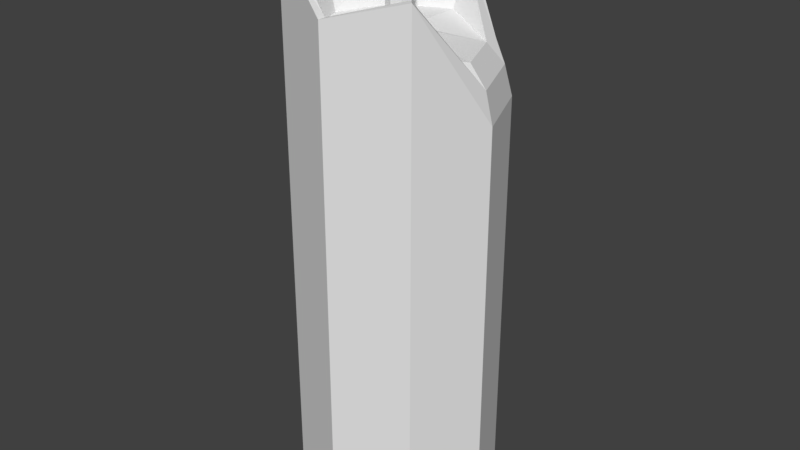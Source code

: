 # Source: vela.blend  (saved by Blender 2.79.0; exported with 4.5.12 LTS)
import bpy
from mathutils import Matrix  # noqa: F401  (used for matrix-valued properties, if any)

bpy.ops.wm.read_factory_settings(use_empty=True)
scene = bpy.context.scene
scene.name = 'Scene'

# ---- collections
col_collection_1 = bpy.data.collections.new('Collection 1'); scene.collection.children.link(col_collection_1)

# ---- materials (node trees are filled in below, after node groups)
mat_vela = bpy.data.materials.new('vela')
mat_vela.alpha_threshold = 0.0
mat_vela.use_transparent_shadow = False
mat_vela.roughness = 0.5

# ---- material node trees

# ---- world
world_world = bpy.data.worlds.new('World'); scene.world = world_world
world_world.color = (0.05088, 0.05088, 0.05088)
world_world.use_sun_shadow = False
world_world.sun_shadow_jitter_overblur = 0.0
world_world.cycles.sampling_method = 'MANUAL'

# ---- meshes
me_cylinder_002 = bpy.data.meshes.new('Cylinder.002')
me_cylinder_002.from_pydata([(-5.537e-09, 0.04353, -0.002122), (-5.537e-09, 0.04353, 0.2265), (0.03078, 0.03078, -0.002122), (0.03078, 0.03078, 0.1765), (0.04353, -6.638e-10, -0.002122), (0.04353, -6.638e-10, 0.1765), (0.03078, -0.03078, -0.002122), (0.03078, -0.03078, 0.2265), (-9.342e-09, -0.04353, -0.002122), (-9.342e-09, -0.04353, 0.218), (-0.03078, -0.03078, -0.002122), (-0.03078, -0.03078, 0.2389), (-0.04353, 1.758e-09, -0.002122), (-0.04353, 1.758e-09, 0.2389), (-0.03078, 0.03078, -0.002122), (-0.03078, 0.03078, 0.2265), (-5.562e-09, 0.04017, 0.2265), (0.0284, 0.0284, 0.1896), (0.04017, -4.92e-10, 0.1896), (0.0284, -0.0284, 0.2265), (-9.074e-09, -0.04017, 0.218), (-0.0284, -0.0284, 0.2382), (-0.04017, 1.743e-09, 0.2382), (-0.0284, 0.0284, 0.2265), (-5.617e-09, 0.03281, 0.2048), (0.0232, 0.0232, 0.1985), (0.03281, -5.597e-11, 0.1985), (0.0232, -0.0232, 0.2048), (-8.485e-09, -0.03281, 0.2048), (-0.0232, -0.0232, 0.2048), (-0.03281, 1.769e-09, 0.2048), (-0.0232, 0.0232, 0.2048), (-6.629e-09, 0.005519, 0.2048), (0.003903, 0.003903, 0.2048), (0.005519, 1.021e-09, 0.2048), (0.003903, -0.003903, 0.2048), (-7.112e-09, -0.005519, 0.2048), (-0.003903, -0.003903, 0.2048), (-0.005519, 1.328e-09, 0.2048), (-0.003903, 0.003903, 0.2048), (1.154e-09, 0.005519, 0.2469), (0.003903, 0.003903, 0.2469), (0.005519, 1.021e-09, 0.2469), (0.003903, -0.003903, 0.2469), (6.711e-10, -0.005519, 0.2469), (-0.003903, -0.003903, 0.2469), (-0.005519, 1.328e-09, 0.2469), (-0.003903, 0.003903, 0.2469), (9.488e-10, 1.239e-09, 0.2469), (-5.861e-09, 1.239e-09, -0.002122)], [], [(0, 1, 3, 2), (2, 3, 5, 4), (4, 5, 7, 6), (6, 7, 9, 8), (8, 9, 11, 10), (10, 11, 13, 12), (7, 5, 18, 19), (12, 13, 15, 14), (14, 15, 1, 0), (6, 8, 49), (23, 22, 30, 31), (13, 11, 21, 22), (9, 7, 19, 20), (15, 13, 22, 23), (5, 3, 17, 18), (11, 9, 20, 21), (1, 15, 23, 16), (3, 1, 16, 17), (28, 27, 35, 36), (21, 20, 28, 29), (19, 18, 26, 27), (17, 16, 24, 25), (16, 23, 31, 24), (22, 21, 29, 30), (20, 19, 27, 28), (18, 17, 25, 26), (32, 39, 47, 40), (26, 25, 33, 34), (31, 30, 38, 39), (29, 28, 36, 37), (27, 26, 34, 35), (25, 24, 32, 33), (24, 31, 39, 32), (30, 29, 37, 38), (47, 46, 48), (38, 37, 45, 46), (36, 35, 43, 44), (34, 33, 41, 42), (39, 38, 46, 47), (37, 36, 44, 45), (35, 34, 42, 43), (33, 32, 40, 41), (45, 44, 48), (43, 42, 48), (41, 40, 48), (40, 47, 48), (46, 45, 48), (44, 43, 48), (42, 41, 48), (12, 14, 49), (2, 4, 49), (8, 10, 49), (14, 0, 49), (0, 2, 49), (4, 6, 49), (10, 12, 49)])
_uv = me_cylinder_002.uv_layers.new(name='UVMap')
_uv.uv.foreach_set('vector', [0.2445, 0.0002009, 0.2445, 0.457, 0.1223, 0.3571, 0.1223, 0.0002012, 0.1223, 0.0002012, 0.1223, 0.3571, 0.0001999, 0.3571, 0.0001992, 0.0002014, 0.9773, 0.0001992, 0.9773, 0.3571, 0.8551, 0.457, 0.8551, 0.0001995, 0.8551, 0.0001995, 0.8551, 0.457, 0.733, 0.44, 0.733, 0.0001997, 0.733, 0.0001997, 0.733, 0.44, 0.6109, 0.4818, 0.6109, 0.0002, 0.6109, 0.0002, 0.6109, 0.4818, 0.4887, 0.4818, 0.4887, 0.0002003, 0.5412, 0.4822, 0.6705, 0.5724, 0.6421, 0.5775, 0.5367, 0.4937, 0.4887, 0.0002003, 0.4887, 0.4818, 0.3666, 0.457, 0.3666, 0.0002006, 0.3666, 0.0002006, 0.3666, 0.457, 0.2445, 0.457, 0.2445, 0.0002009, 0.8794, 0.777, 0.7573, 0.777, 0.8184, 0.6296, 0.09796, 0.7917, 0.0001992, 0.7063, 0.06805, 0.6824, 0.1257, 0.7428, 0.324, 0.6918, 0.3227, 0.5699, 0.3342, 0.5746, 0.3355, 0.6869, 0.4172, 0.4822, 0.5412, 0.4822, 0.5367, 0.4937, 0.4219, 0.4936, 0.4138, 0.7783, 0.324, 0.6918, 0.3355, 0.6869, 0.4186, 0.7671, 0.6705, 0.5724, 0.6677, 0.6941, 0.6393, 0.6882, 0.6421, 0.5775, 0.3227, 0.5699, 0.4172, 0.4822, 0.4219, 0.4936, 0.3342, 0.5746, 0.5363, 0.7809, 0.4138, 0.7783, 0.4186, 0.7671, 0.5321, 0.7694, 0.6677, 0.6941, 0.5363, 0.7809, 0.5321, 0.7694, 0.6393, 0.6882, 0.736, 0.7775, 0.8281, 0.7774, 0.7898, 0.8699, 0.7743, 0.8699, 0.0001992, 0.5782, 0.1155, 0.5021, 0.1338, 0.5393, 0.07293, 0.6021, 0.2333, 0.4822, 0.3223, 0.589, 0.2908, 0.6006, 0.224, 0.5344, 0.3202, 0.7074, 0.2223, 0.8134, 0.2174, 0.7584, 0.2884, 0.6942, 0.2223, 0.8134, 0.09796, 0.7917, 0.1257, 0.7428, 0.2174, 0.7584, 0.0001992, 0.7063, 0.0001992, 0.5782, 0.07293, 0.6021, 0.06805, 0.6824, 0.1155, 0.5021, 0.2333, 0.4822, 0.224, 0.5344, 0.1338, 0.5393, 0.3223, 0.589, 0.3202, 0.7074, 0.2884, 0.6942, 0.2908, 0.6006, 0.3537, 0.7813, 0.3692, 0.7813, 0.3692, 0.8656, 0.3537, 0.8656, 0.8941, 0.8427, 0.8941, 0.9346, 0.8008, 0.8964, 0.8008, 0.8809, 0.736, 0.9997, 0.6709, 0.9346, 0.7634, 0.8964, 0.7743, 0.9073, 0.6709, 0.8426, 0.736, 0.7775, 0.7743, 0.8699, 0.7634, 0.8809, 0.8281, 0.7774, 0.8941, 0.8427, 0.8008, 0.8809, 0.7898, 0.8699, 0.8941, 0.9346, 0.828, 0.9998, 0.7898, 0.9073, 0.8008, 0.8964, 0.828, 0.9998, 0.736, 0.9997, 0.7743, 0.9073, 0.7898, 0.9073, 0.6709, 0.9346, 0.6709, 0.8426, 0.7634, 0.8809, 0.7634, 0.8964, 0.447, 0.8078, 0.447, 0.7923, 0.4657, 0.8, 0.3847, 0.7813, 0.4002, 0.7813, 0.4002, 0.8656, 0.3847, 0.8656, 0.4157, 0.7813, 0.4312, 0.7813, 0.4312, 0.8656, 0.4157, 0.8656, 0.3227, 0.7813, 0.3382, 0.7813, 0.3382, 0.8656, 0.3227, 0.8656, 0.3692, 0.7813, 0.3847, 0.7813, 0.3847, 0.8656, 0.3692, 0.8656, 0.4002, 0.7813, 0.4157, 0.7813, 0.4157, 0.8656, 0.4002, 0.8656, 0.4312, 0.7813, 0.4466, 0.7813, 0.4466, 0.8656, 0.4312, 0.8656, 0.3382, 0.7813, 0.3537, 0.7813, 0.3537, 0.8656, 0.3382, 0.8656, 0.458, 0.7813, 0.4735, 0.7813, 0.4657, 0.8, 0.4844, 0.7923, 0.4844, 0.8078, 0.4657, 0.8, 0.4735, 0.8187, 0.458, 0.8187, 0.4657, 0.8, 0.458, 0.8187, 0.447, 0.8078, 0.4657, 0.8, 0.447, 0.7923, 0.458, 0.7813, 0.4657, 0.8, 0.4735, 0.7813, 0.4844, 0.7923, 0.4657, 0.8, 0.4844, 0.8078, 0.4735, 0.8187, 0.4657, 0.8, 0.6709, 0.5685, 0.7573, 0.4822, 0.8184, 0.6296, 0.9658, 0.5685, 0.9658, 0.6907, 0.8184, 0.6296, 0.7573, 0.777, 0.6709, 0.6907, 0.8184, 0.6296, 0.7573, 0.4822, 0.8794, 0.4822, 0.8184, 0.6296, 0.8794, 0.4822, 0.9658, 0.5685, 0.8184, 0.6296, 0.9658, 0.6907, 0.8794, 0.777, 0.8184, 0.6296, 0.6709, 0.6907, 0.6709, 0.5685, 0.8184, 0.6296])
me_cylinder_002.materials.append(mat_vela)
me_cylinder_002.use_remesh_preserve_volume = False
me_cylinder_002.use_remesh_preserve_attributes = False
me_cylinder_002.use_mirror_vertex_groups = False
me_cylinder_002.update()

# ---- objects
ob_vela = bpy.data.objects.new('vela', me_cylinder_002)

# ---- transforms, parenting, visibility, modifiers, constraints
ob_vela.location = (0.0, 0.0, 0.0)
ob_vela.lineart.crease_threshold = 0.0

# ---- collection membership
col_collection_1.objects.link(ob_vela)

# ---- scene / render settings (as saved in the file)
scene.frame_start = 1; scene.frame_end = 250; scene.frame_set(1)
scene.render.engine = 'BLENDER_EEVEE_NEXT'
scene.render.resolution_percentage = 50
scene.render.dither_intensity = 0.0
scene.cycles.use_denoising = False
scene.cycles.samples = 128
scene.cycles.sampling_pattern = 'TABULATED_SOBOL'
scene.cycles.use_adaptive_sampling = False
scene.cycles.use_light_tree = False
scene.cycles.blur_glossy = 0.0
scene.cycles.sample_clamp_indirect = 0.0
scene.view_settings.view_transform = 'Standard'
bpy.context.view_layer.update()

# ---- added for rendering (the .blend has no active camera and no usable light): camera, sun
cam_auto = bpy.data.cameras.new('AutoCamera')
cam_auto.lens = 50.0
cam_auto.sensor_width = 36.0
cam_auto.clip_end = 1000.0
ob_auto_camera = bpy.data.objects.new('AutoCamera', cam_auto)
scene.collection.objects.link(ob_auto_camera)
ob_auto_camera.location = (0.257058, -0.308469, 0.328059)
ob_auto_camera.rotation_euler = (1.09748, -7.21219e-08, 0.694738)
scene.camera = ob_auto_camera
light_auto_sun = bpy.data.lights.new('AutoSun', 'SUN')
light_auto_sun.energy = 3.0
light_auto_sun.angle = 0.0523599
ob_auto_sun = bpy.data.objects.new('AutoSun', light_auto_sun)
scene.collection.objects.link(ob_auto_sun)
ob_auto_sun.rotation_euler = (0.872665, 0.174533, 0.523599)
bpy.context.view_layer.update()
